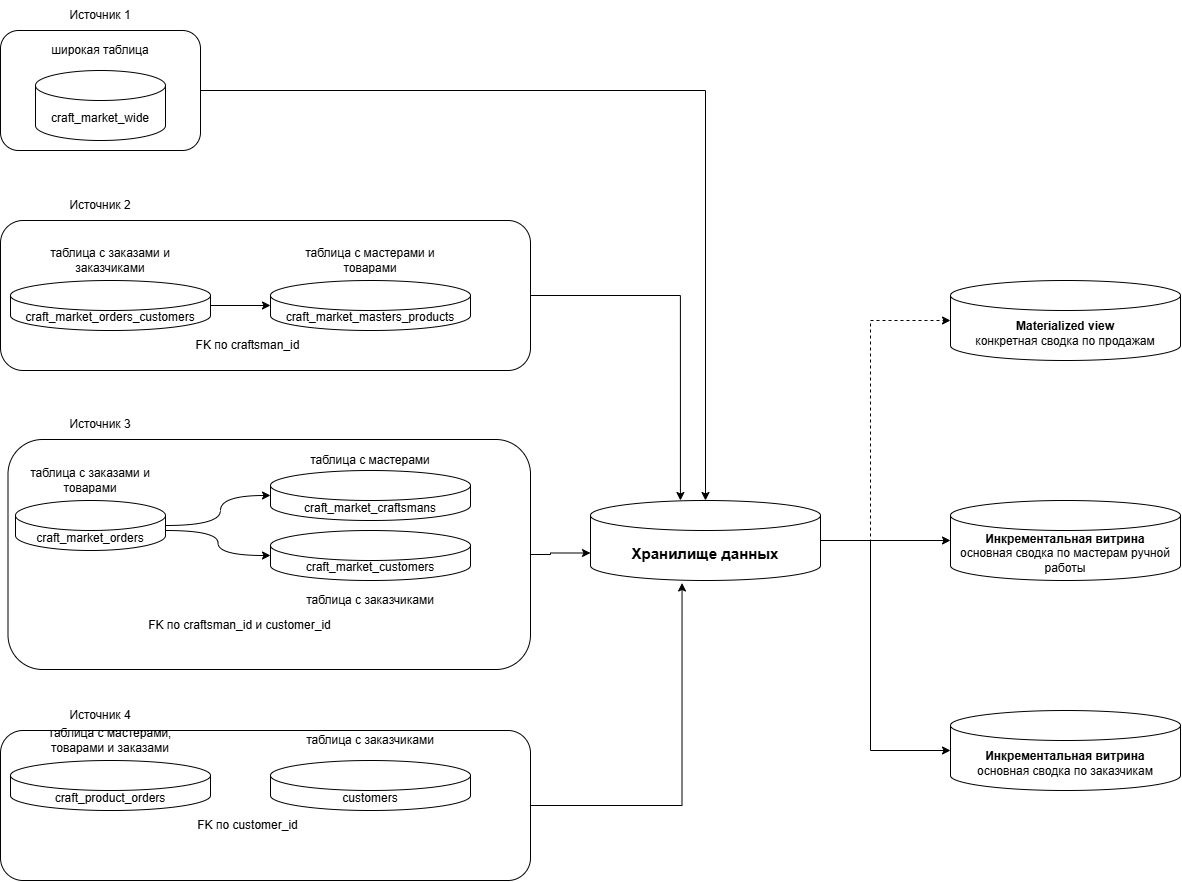

The diagram above was exported from draw.io. Its source (the exported page's mxGraphModel, read from the mxfile embedded in the PNG):
<mxGraphModel dx="2417" dy="1349" grid="1" gridSize="10" guides="1" tooltips="1" connect="1" arrows="1" fold="1" page="1" pageScale="1" pageWidth="827" pageHeight="1169" background="light-dark(#FFFFFF,#0C0C0C)" math="0" shadow="0">
  <root>
    <mxCell id="0" />
    <mxCell id="1" parent="0" />
    <mxCell id="USwCnX0S6p24Pm3_OIy3-2" parent="1" style="rounded=1;whiteSpace=wrap;html=1;roundedPerimeter=1;" value="" vertex="1">
      <mxGeometry height="120" width="200" x="30" y="60" as="geometry" />
    </mxCell>
    <mxCell id="USwCnX0S6p24Pm3_OIy3-1" parent="1" style="shape=cylinder3;whiteSpace=wrap;html=1;boundedLbl=1;backgroundOutline=1;size=15;" value="craft_market_wide" vertex="1">
      <mxGeometry height="70" width="130" x="65" y="100" as="geometry" />
    </mxCell>
    <mxCell id="USwCnX0S6p24Pm3_OIy3-3" parent="1" style="text;html=1;whiteSpace=wrap;strokeColor=none;fillColor=none;align=center;verticalAlign=middle;rounded=0;" value="широкая таблица" vertex="1">
      <mxGeometry height="20" width="150" x="55" y="70" as="geometry" />
    </mxCell>
    <mxCell id="USwCnX0S6p24Pm3_OIy3-4" parent="1" style="text;html=1;whiteSpace=wrap;strokeColor=none;fillColor=none;align=center;verticalAlign=middle;rounded=0;" value="Источник 1" vertex="1">
      <mxGeometry height="30" width="110" x="75" y="30" as="geometry" />
    </mxCell>
    <mxCell id="USwCnX0S6p24Pm3_OIy3-5" parent="1" style="rounded=1;whiteSpace=wrap;html=1;roundedPerimeter=1;" value="" vertex="1">
      <mxGeometry height="150" width="530" x="30" y="250" as="geometry" />
    </mxCell>
    <mxCell id="USwCnX0S6p24Pm3_OIy3-6" parent="1" style="shape=cylinder3;whiteSpace=wrap;html=1;boundedLbl=1;backgroundOutline=1;size=15;" value="craft_market_orders_customers" vertex="1">
      <mxGeometry height="50" width="200" x="40" y="310" as="geometry" />
    </mxCell>
    <mxCell id="USwCnX0S6p24Pm3_OIy3-7" parent="1" style="text;html=1;whiteSpace=wrap;strokeColor=none;fillColor=none;align=center;verticalAlign=middle;rounded=0;" value="таблица с заказами и заказчиками" vertex="1">
      <mxGeometry height="20" width="150" x="65" y="280" as="geometry" />
    </mxCell>
    <mxCell id="USwCnX0S6p24Pm3_OIy3-8" parent="1" style="text;html=1;whiteSpace=wrap;strokeColor=none;fillColor=none;align=center;verticalAlign=middle;rounded=0;" value="Источник 2" vertex="1">
      <mxGeometry height="30" width="110" x="75" y="220" as="geometry" />
    </mxCell>
    <mxCell id="USwCnX0S6p24Pm3_OIy3-11" parent="1" style="shape=cylinder3;whiteSpace=wrap;html=1;boundedLbl=1;backgroundOutline=1;size=15;" value="craft_market_masters_products" vertex="1">
      <mxGeometry height="50" width="200" x="300" y="310" as="geometry" />
    </mxCell>
    <mxCell id="USwCnX0S6p24Pm3_OIy3-12" parent="1" style="text;html=1;whiteSpace=wrap;strokeColor=none;fillColor=none;align=center;verticalAlign=middle;rounded=0;" value="таблица с мастерами и товарами" vertex="1">
      <mxGeometry height="20" width="150" x="325" y="280" as="geometry" />
    </mxCell>
    <mxCell id="USwCnX0S6p24Pm3_OIy3-13" edge="1" parent="1" source="USwCnX0S6p24Pm3_OIy3-6" style="endArrow=classic;html=1;rounded=0;defaultLabelBackgroundColor=page;labelPadding=0 4;exitX=1;exitY=0.5;exitDx=0;exitDy=0;exitPerimeter=0;entryX=0;entryY=0.5;entryDx=0;entryDy=0;entryPerimeter=0;endFill=1;" target="USwCnX0S6p24Pm3_OIy3-11" value="">
      <mxGeometry relative="1" as="geometry">
        <mxPoint x="190" y="330" as="sourcePoint" />
        <mxPoint x="350" y="330" as="targetPoint" />
      </mxGeometry>
    </mxCell>
    <mxCell id="USwCnX0S6p24Pm3_OIy3-14" parent="1" style="text;html=1;whiteSpace=wrap;strokeColor=none;fillColor=none;align=center;verticalAlign=middle;rounded=0;" value="FK по craftsman_id" vertex="1">
      <mxGeometry height="30" width="355" x="100" y="360" as="geometry" />
    </mxCell>
    <mxCell id="USwCnX0S6p24Pm3_OIy3-15" parent="1" style="rounded=1;whiteSpace=wrap;html=1;roundedPerimeter=1;" value="" vertex="1">
      <mxGeometry height="230" width="522.5" x="37.5" y="469" as="geometry" />
    </mxCell>
    <mxCell id="USwCnX0S6p24Pm3_OIy3-16" parent="1" style="shape=cylinder3;whiteSpace=wrap;html=1;boundedLbl=1;backgroundOutline=1;size=15;" value="craft_market_orders" vertex="1">
      <mxGeometry height="50" width="150" x="45" y="530" as="geometry" />
    </mxCell>
    <mxCell id="USwCnX0S6p24Pm3_OIy3-17" parent="1" style="text;html=1;whiteSpace=wrap;strokeColor=none;fillColor=none;align=center;verticalAlign=middle;rounded=0;" value="таблица с заказами и товарами" vertex="1">
      <mxGeometry height="20" width="150" x="45" y="500" as="geometry" />
    </mxCell>
    <mxCell id="USwCnX0S6p24Pm3_OIy3-18" parent="1" style="text;html=1;whiteSpace=wrap;strokeColor=none;fillColor=none;align=center;verticalAlign=middle;rounded=0;" value="Источник 3" vertex="1">
      <mxGeometry height="30" width="110" x="75" y="439" as="geometry" />
    </mxCell>
    <mxCell id="USwCnX0S6p24Pm3_OIy3-19" parent="1" style="shape=cylinder3;whiteSpace=wrap;html=1;boundedLbl=1;backgroundOutline=1;size=15;" value="craft_market_craftsmans" vertex="1">
      <mxGeometry height="50" width="200" x="300" y="500" as="geometry" />
    </mxCell>
    <mxCell id="USwCnX0S6p24Pm3_OIy3-20" parent="1" style="text;html=1;whiteSpace=wrap;strokeColor=none;fillColor=none;align=center;verticalAlign=middle;rounded=0;" value="таблица с мастерами" vertex="1">
      <mxGeometry height="20" width="150" x="325" y="480" as="geometry" />
    </mxCell>
    <mxCell id="USwCnX0S6p24Pm3_OIy3-21" edge="1" parent="1" source="USwCnX0S6p24Pm3_OIy3-16" style="endArrow=classic;html=1;rounded=0;defaultLabelBackgroundColor=page;labelPadding=0 4;exitX=1;exitY=0.5;exitDx=0;exitDy=0;exitPerimeter=0;entryX=0;entryY=0.5;entryDx=0;entryDy=0;entryPerimeter=0;endFill=1;edgeStyle=orthogonalEdgeStyle;curved=1;curveGeometry=1;" target="USwCnX0S6p24Pm3_OIy3-19" value="">
      <mxGeometry relative="1" x="-0.0037" as="geometry">
        <Array as="points">
          <mxPoint x="250" y="555" />
          <mxPoint x="250" y="525" />
        </Array>
        <mxPoint x="190" y="550" as="sourcePoint" />
        <mxPoint x="350" y="550" as="targetPoint" />
      </mxGeometry>
    </mxCell>
    <mxCell id="USwCnX0S6p24Pm3_OIy3-22" parent="1" style="text;html=1;whiteSpace=wrap;strokeColor=none;fillColor=none;align=center;verticalAlign=middle;rounded=0;" value="FK по craftsman_id и customer_id" vertex="1">
      <mxGeometry height="30" width="355" x="92.5" y="640" as="geometry" />
    </mxCell>
    <mxCell id="USwCnX0S6p24Pm3_OIy3-23" parent="1" style="shape=cylinder3;whiteSpace=wrap;html=1;boundedLbl=1;backgroundOutline=1;size=15;" value="craft_market_customers" vertex="1">
      <mxGeometry height="50" width="200" x="300" y="560" as="geometry" />
    </mxCell>
    <mxCell id="USwCnX0S6p24Pm3_OIy3-24" parent="1" style="text;html=1;whiteSpace=wrap;strokeColor=none;fillColor=none;align=center;verticalAlign=middle;rounded=0;" value="таблица с заказчиками" vertex="1">
      <mxGeometry height="20" width="150" x="325" y="620" as="geometry" />
    </mxCell>
    <mxCell id="USwCnX0S6p24Pm3_OIy3-28" edge="1" parent="1" source="USwCnX0S6p24Pm3_OIy3-16" style="endArrow=classic;html=1;rounded=0;defaultLabelBackgroundColor=page;labelPadding=0 4;edgeStyle=orthogonalEdgeStyle;curved=1;curveGeometry=1;exitX=1;exitY=0.75;exitDx=0;exitDy=-7.5;exitPerimeter=0;entryX=0;entryY=0.5;entryDx=0;entryDy=0;entryPerimeter=0;endFill=1;" target="USwCnX0S6p24Pm3_OIy3-23" value="">
      <mxGeometry relative="1" as="geometry">
        <mxPoint x="195" y="570" as="sourcePoint" />
        <mxPoint x="355" y="570" as="targetPoint" />
      </mxGeometry>
    </mxCell>
    <mxCell id="USwCnX0S6p24Pm3_OIy3-29" parent="1" style="rounded=1;whiteSpace=wrap;html=1;roundedPerimeter=1;" value="" vertex="1">
      <mxGeometry height="150" width="530" x="30" y="760" as="geometry" />
    </mxCell>
    <mxCell id="USwCnX0S6p24Pm3_OIy3-30" parent="1" style="shape=cylinder3;whiteSpace=wrap;html=1;boundedLbl=1;backgroundOutline=1;size=15;" value="craft_product_orders" vertex="1">
      <mxGeometry height="50" width="200" x="40" y="790" as="geometry" />
    </mxCell>
    <mxCell id="USwCnX0S6p24Pm3_OIy3-31" parent="1" style="text;html=1;whiteSpace=wrap;strokeColor=none;fillColor=none;align=center;verticalAlign=middle;rounded=0;" value="таблица с мастерами, товарами и заказами" vertex="1">
      <mxGeometry height="20" width="150" x="65" y="760" as="geometry" />
    </mxCell>
    <mxCell id="USwCnX0S6p24Pm3_OIy3-32" parent="1" style="text;html=1;whiteSpace=wrap;strokeColor=none;fillColor=none;align=center;verticalAlign=middle;rounded=0;" value="Источник 4" vertex="1">
      <mxGeometry height="30" width="110" x="75" y="730" as="geometry" />
    </mxCell>
    <mxCell id="USwCnX0S6p24Pm3_OIy3-33" parent="1" style="shape=cylinder3;whiteSpace=wrap;html=1;boundedLbl=1;backgroundOutline=1;size=15;" value="customers" vertex="1">
      <mxGeometry height="50" width="200" x="300" y="790" as="geometry" />
    </mxCell>
    <mxCell id="USwCnX0S6p24Pm3_OIy3-34" parent="1" style="text;html=1;whiteSpace=wrap;strokeColor=none;fillColor=none;align=center;verticalAlign=middle;rounded=0;" value="таблица с заказчиками" vertex="1">
      <mxGeometry height="20" width="150" x="325" y="760" as="geometry" />
    </mxCell>
    <mxCell id="USwCnX0S6p24Pm3_OIy3-36" parent="1" style="text;html=1;whiteSpace=wrap;strokeColor=none;fillColor=none;align=center;verticalAlign=middle;rounded=0;" value="FK по customer_id" vertex="1">
      <mxGeometry height="30" width="355" x="100" y="840" as="geometry" />
    </mxCell>
    <mxCell id="USwCnX0S6p24Pm3_OIy3-38" parent="1" style="shape=cylinder3;whiteSpace=wrap;html=1;boundedLbl=1;backgroundOutline=1;size=15;" value="&lt;font style=&quot;font-size: 15px;&quot;&gt;&lt;b&gt;Хранилище данных&lt;/b&gt;&lt;/font&gt;" vertex="1">
      <mxGeometry height="80" width="230" x="620" y="530" as="geometry" />
    </mxCell>
    <mxCell id="USwCnX0S6p24Pm3_OIy3-39" parent="1" style="shape=cylinder3;whiteSpace=wrap;html=1;boundedLbl=1;backgroundOutline=1;size=15;" value="&lt;font&gt;&lt;b style=&quot;&quot;&gt;Materialized view&lt;/b&gt;&lt;/font&gt;&lt;div&gt;конкретная сводка по продажам&lt;/div&gt;" vertex="1">
      <mxGeometry height="80" width="230" x="980" y="310" as="geometry" />
    </mxCell>
    <mxCell id="USwCnX0S6p24Pm3_OIy3-40" parent="1" style="shape=cylinder3;whiteSpace=wrap;html=1;boundedLbl=1;backgroundOutline=1;size=15;" value="&lt;b&gt;Инкрементальная витрина&lt;/b&gt;&lt;br&gt;&lt;div&gt;основная сводка по мастерам ручной работы&lt;/div&gt;" vertex="1">
      <mxGeometry height="80" width="230" x="980" y="530" as="geometry" />
    </mxCell>
    <mxCell id="USwCnX0S6p24Pm3_OIy3-41" parent="1" style="shape=cylinder3;whiteSpace=wrap;html=1;boundedLbl=1;backgroundOutline=1;size=15;" value="&lt;b&gt;Инкрементальная витрина&lt;/b&gt;&lt;br&gt;&lt;div&gt;основная сводка по заказчикам&lt;/div&gt;" vertex="1">
      <mxGeometry height="80" width="230" x="980" y="740" as="geometry" />
    </mxCell>
    <mxCell id="USwCnX0S6p24Pm3_OIy3-42" edge="1" parent="1" source="USwCnX0S6p24Pm3_OIy3-2" style="edgeStyle=orthogonalEdgeStyle;rounded=0;orthogonalLoop=1;jettySize=auto;html=1;entryX=0.5;entryY=0;entryDx=0;entryDy=0;entryPerimeter=0;defaultLabelBackgroundColor=page;labelPadding=0 4;" target="USwCnX0S6p24Pm3_OIy3-38">
      <mxGeometry relative="1" as="geometry" />
    </mxCell>
    <mxCell id="USwCnX0S6p24Pm3_OIy3-43" edge="1" parent="1" source="USwCnX0S6p24Pm3_OIy3-5" style="edgeStyle=orthogonalEdgeStyle;rounded=0;orthogonalLoop=1;jettySize=auto;html=1;entryX=0.391;entryY=0;entryDx=0;entryDy=0;entryPerimeter=0;defaultLabelBackgroundColor=page;labelPadding=0 4;exitX=1;exitY=0.5;exitDx=0;exitDy=0;" target="USwCnX0S6p24Pm3_OIy3-38">
      <mxGeometry relative="1" as="geometry" />
    </mxCell>
    <mxCell id="USwCnX0S6p24Pm3_OIy3-44" edge="1" parent="1" source="USwCnX0S6p24Pm3_OIy3-15" style="edgeStyle=orthogonalEdgeStyle;rounded=0;orthogonalLoop=1;jettySize=auto;html=1;entryX=0;entryY=0.75;entryDx=0;entryDy=-7.5;entryPerimeter=0;defaultLabelBackgroundColor=page;labelPadding=0 4;" target="USwCnX0S6p24Pm3_OIy3-38">
      <mxGeometry relative="1" x="-0.0135" as="geometry">
        <Array as="points">
          <mxPoint x="580" y="584" />
          <mxPoint x="580" y="582.5" />
        </Array>
      </mxGeometry>
    </mxCell>
    <mxCell id="USwCnX0S6p24Pm3_OIy3-45" edge="1" parent="1" source="USwCnX0S6p24Pm3_OIy3-29" style="edgeStyle=orthogonalEdgeStyle;rounded=0;orthogonalLoop=1;jettySize=auto;html=1;entryX=0.398;entryY=1.031;entryDx=0;entryDy=0;entryPerimeter=0;defaultLabelBackgroundColor=page;labelPadding=0 4;" target="USwCnX0S6p24Pm3_OIy3-38">
      <mxGeometry relative="1" as="geometry" />
    </mxCell>
    <mxCell id="USwCnX0S6p24Pm3_OIy3-46" edge="1" parent="1" source="USwCnX0S6p24Pm3_OIy3-38" style="edgeStyle=orthogonalEdgeStyle;rounded=0;orthogonalLoop=1;jettySize=auto;html=1;entryX=0;entryY=0.5;entryDx=0;entryDy=0;entryPerimeter=0;defaultLabelBackgroundColor=page;labelPadding=0 4;dashed=1;" target="USwCnX0S6p24Pm3_OIy3-39">
      <mxGeometry relative="1" x="0.0343" as="geometry">
        <Array as="points">
          <mxPoint x="900" y="570" />
          <mxPoint x="900" y="350" />
        </Array>
      </mxGeometry>
    </mxCell>
    <mxCell id="USwCnX0S6p24Pm3_OIy3-47" edge="1" parent="1" source="USwCnX0S6p24Pm3_OIy3-38" style="edgeStyle=orthogonalEdgeStyle;rounded=0;orthogonalLoop=1;jettySize=auto;html=1;entryX=0;entryY=0.5;entryDx=0;entryDy=0;entryPerimeter=0;defaultLabelBackgroundColor=page;labelPadding=0 4;" target="USwCnX0S6p24Pm3_OIy3-40">
      <mxGeometry relative="1" as="geometry" />
    </mxCell>
    <mxCell id="USwCnX0S6p24Pm3_OIy3-48" edge="1" parent="1" source="USwCnX0S6p24Pm3_OIy3-38" style="edgeStyle=orthogonalEdgeStyle;rounded=0;orthogonalLoop=1;jettySize=auto;html=1;entryX=0;entryY=0.5;entryDx=0;entryDy=0;entryPerimeter=0;defaultLabelBackgroundColor=page;labelPadding=0 4;" target="USwCnX0S6p24Pm3_OIy3-41">
      <mxGeometry relative="1" as="geometry">
        <Array as="points">
          <mxPoint x="900" y="570" />
          <mxPoint x="900" y="780" />
        </Array>
      </mxGeometry>
    </mxCell>
  </root>
</mxGraphModel>